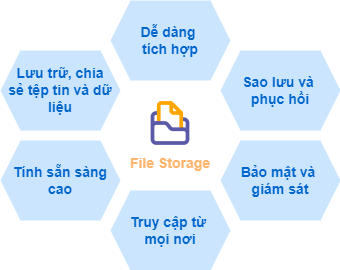

The diagram above was exported from draw.io. Its source (the exported page's mxGraphModel, read from the mxfile embedded in the PNG):
<mxGraphModel dx="936" dy="486" grid="1" gridSize="10" guides="1" tooltips="1" connect="1" arrows="1" fold="1" page="1" pageScale="1" pageWidth="850" pageHeight="1100" math="0" shadow="0">
  <root>
    <mxCell id="0" />
    <mxCell id="1" parent="0" />
    <mxCell id="iJCPNRx_y4U6Y74iRdnF-1" value="Lưu trữ, chia sẻ&amp;nbsp;&lt;span style=&quot;background-color: initial;&quot;&gt;tệp tin và&amp;nbsp;&lt;/span&gt;&lt;span style=&quot;background-color: initial;&quot;&gt;dữ liệu&lt;/span&gt;" style="shape=hexagon;perimeter=hexagonPerimeter2;whiteSpace=wrap;html=1;fixedSize=1;fillColor=#CCE5FF;strokeColor=none;fontSize=14;fontStyle=1;fontColor=#0066CC;" vertex="1" parent="1">
      <mxGeometry x="230" y="330" width="120" height="80" as="geometry" />
    </mxCell>
    <mxCell id="iJCPNRx_y4U6Y74iRdnF-2" value="Truy cập từ&amp;nbsp;&lt;div&gt;mọi nơi&lt;/div&gt;" style="shape=hexagon;perimeter=hexagonPerimeter2;whiteSpace=wrap;html=1;fixedSize=1;fillColor=#CCE5FF;strokeColor=none;fontSize=14;fontStyle=1;fontColor=#0066CC;" vertex="1" parent="1">
      <mxGeometry x="340" y="470" width="120" height="80" as="geometry" />
    </mxCell>
    <mxCell id="iJCPNRx_y4U6Y74iRdnF-3" value="Bảo mật và&amp;nbsp;&lt;div&gt;giám sát&lt;/div&gt;" style="shape=hexagon;perimeter=hexagonPerimeter2;whiteSpace=wrap;html=1;fixedSize=1;fillColor=#CCE5FF;strokeColor=none;fontSize=14;fontStyle=1;fontColor=#0066CC;" vertex="1" parent="1">
      <mxGeometry x="450" y="420" width="120" height="80" as="geometry" />
    </mxCell>
    <mxCell id="iJCPNRx_y4U6Y74iRdnF-4" value="Sao lưu và&amp;nbsp;&lt;div&gt;phục hồi&lt;/div&gt;" style="shape=hexagon;perimeter=hexagonPerimeter2;whiteSpace=wrap;html=1;fixedSize=1;fillColor=#CCE5FF;strokeColor=none;fontSize=14;fontStyle=1;fontColor=#0066CC;" vertex="1" parent="1">
      <mxGeometry x="450" y="330" width="120" height="80" as="geometry" />
    </mxCell>
    <mxCell id="iJCPNRx_y4U6Y74iRdnF-6" value="Dễ dàng&amp;nbsp;&lt;div&gt;tích hợp&lt;/div&gt;" style="shape=hexagon;perimeter=hexagonPerimeter2;whiteSpace=wrap;html=1;fixedSize=1;fillColor=#CCE5FF;strokeColor=none;fontSize=14;fontStyle=1;fontColor=#0066CC;" vertex="1" parent="1">
      <mxGeometry x="340" y="280" width="120" height="80" as="geometry" />
    </mxCell>
    <mxCell id="iJCPNRx_y4U6Y74iRdnF-7" value="Tính sẵn sàng cao" style="shape=hexagon;perimeter=hexagonPerimeter2;whiteSpace=wrap;html=1;fixedSize=1;fillColor=#CCE5FF;strokeColor=none;fontSize=14;fontStyle=1;fontColor=#0066CC;" vertex="1" parent="1">
      <mxGeometry x="230" y="420" width="120" height="80" as="geometry" />
    </mxCell>
    <mxCell id="iJCPNRx_y4U6Y74iRdnF-8" value="File Storage" style="shape=image;verticalLabelPosition=bottom;labelBackgroundColor=default;verticalAlign=top;aspect=fixed;imageAspect=0;image=data:image/png,(base64 omitted: 2304 chars);fontStyle=1;fontSize=14;fontColor=#FFB570;" vertex="1" parent="1">
      <mxGeometry x="375" y="378" width="50" height="50" as="geometry" />
    </mxCell>
  </root>
</mxGraphModel>